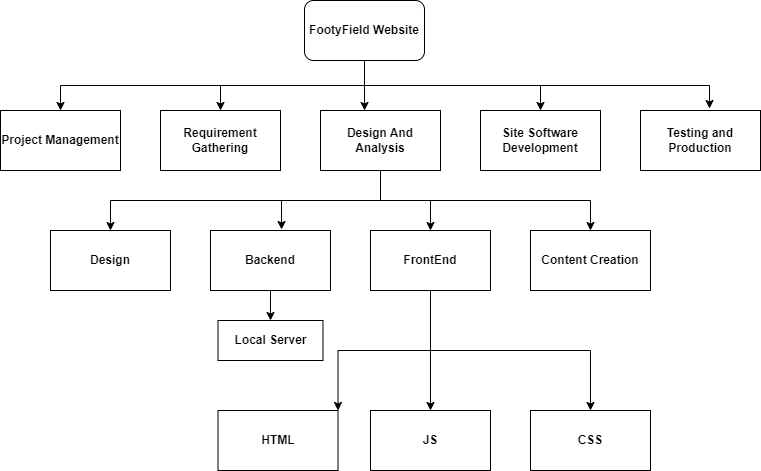

The diagram above was exported from draw.io. Its source (the exported page's mxGraphModel, read from the mxfile embedded in the PNG):
<mxGraphModel dx="1434" dy="788" grid="1" gridSize="10" guides="1" tooltips="1" connect="1" arrows="1" fold="1" page="1" pageScale="1" pageWidth="827" pageHeight="1169" math="0" shadow="0">
  <root>
    <mxCell id="WIyWlLk6GJQsqaUBKTNV-0" />
    <mxCell id="WIyWlLk6GJQsqaUBKTNV-1" parent="WIyWlLk6GJQsqaUBKTNV-0" />
    <mxCell id="TaY2bffHgidvHIh1hj_K-15" style="edgeStyle=orthogonalEdgeStyle;rounded=0;orthogonalLoop=1;jettySize=auto;html=1;exitX=0.5;exitY=1;exitDx=0;exitDy=0;entryX=0.367;entryY=0;entryDx=0;entryDy=0;entryPerimeter=0;" edge="1" parent="WIyWlLk6GJQsqaUBKTNV-1" source="TaY2bffHgidvHIh1hj_K-0" target="TaY2bffHgidvHIh1hj_K-3">
      <mxGeometry relative="1" as="geometry" />
    </mxCell>
    <mxCell id="TaY2bffHgidvHIh1hj_K-16" style="edgeStyle=orthogonalEdgeStyle;rounded=0;orthogonalLoop=1;jettySize=auto;html=1;exitX=0.5;exitY=1;exitDx=0;exitDy=0;" edge="1" parent="WIyWlLk6GJQsqaUBKTNV-1" source="TaY2bffHgidvHIh1hj_K-0" target="TaY2bffHgidvHIh1hj_K-2">
      <mxGeometry relative="1" as="geometry" />
    </mxCell>
    <mxCell id="TaY2bffHgidvHIh1hj_K-17" style="edgeStyle=orthogonalEdgeStyle;rounded=0;orthogonalLoop=1;jettySize=auto;html=1;exitX=0.5;exitY=1;exitDx=0;exitDy=0;" edge="1" parent="WIyWlLk6GJQsqaUBKTNV-1" source="TaY2bffHgidvHIh1hj_K-0" target="TaY2bffHgidvHIh1hj_K-4">
      <mxGeometry relative="1" as="geometry" />
    </mxCell>
    <mxCell id="TaY2bffHgidvHIh1hj_K-18" style="edgeStyle=orthogonalEdgeStyle;rounded=0;orthogonalLoop=1;jettySize=auto;html=1;exitX=0.5;exitY=1;exitDx=0;exitDy=0;entryX=0.575;entryY=-0.033;entryDx=0;entryDy=0;entryPerimeter=0;" edge="1" parent="WIyWlLk6GJQsqaUBKTNV-1" source="TaY2bffHgidvHIh1hj_K-0" target="TaY2bffHgidvHIh1hj_K-5">
      <mxGeometry relative="1" as="geometry" />
    </mxCell>
    <mxCell id="TaY2bffHgidvHIh1hj_K-19" style="edgeStyle=orthogonalEdgeStyle;rounded=0;orthogonalLoop=1;jettySize=auto;html=1;exitX=0.5;exitY=1;exitDx=0;exitDy=0;" edge="1" parent="WIyWlLk6GJQsqaUBKTNV-1" source="TaY2bffHgidvHIh1hj_K-0" target="TaY2bffHgidvHIh1hj_K-1">
      <mxGeometry relative="1" as="geometry" />
    </mxCell>
    <mxCell id="TaY2bffHgidvHIh1hj_K-0" value="&lt;b&gt;FootyField Website&lt;/b&gt;" style="rounded=1;whiteSpace=wrap;html=1;" vertex="1" parent="WIyWlLk6GJQsqaUBKTNV-1">
      <mxGeometry x="354" y="90" width="120" height="60" as="geometry" />
    </mxCell>
    <mxCell id="TaY2bffHgidvHIh1hj_K-1" value="&lt;b&gt;Project Management&lt;/b&gt;" style="rounded=0;whiteSpace=wrap;html=1;" vertex="1" parent="WIyWlLk6GJQsqaUBKTNV-1">
      <mxGeometry x="50" y="200" width="120" height="60" as="geometry" />
    </mxCell>
    <mxCell id="TaY2bffHgidvHIh1hj_K-2" value="&lt;b&gt;Requirement&lt;br&gt;Gathering&lt;br&gt;&lt;/b&gt;" style="rounded=0;whiteSpace=wrap;html=1;" vertex="1" parent="WIyWlLk6GJQsqaUBKTNV-1">
      <mxGeometry x="210" y="200" width="120" height="60" as="geometry" />
    </mxCell>
    <mxCell id="TaY2bffHgidvHIh1hj_K-20" style="edgeStyle=orthogonalEdgeStyle;rounded=0;orthogonalLoop=1;jettySize=auto;html=1;exitX=0.5;exitY=1;exitDx=0;exitDy=0;" edge="1" parent="WIyWlLk6GJQsqaUBKTNV-1" source="TaY2bffHgidvHIh1hj_K-3" target="TaY2bffHgidvHIh1hj_K-7">
      <mxGeometry relative="1" as="geometry" />
    </mxCell>
    <mxCell id="TaY2bffHgidvHIh1hj_K-21" style="edgeStyle=orthogonalEdgeStyle;rounded=0;orthogonalLoop=1;jettySize=auto;html=1;exitX=0.5;exitY=1;exitDx=0;exitDy=0;entryX=0.592;entryY=-0.017;entryDx=0;entryDy=0;entryPerimeter=0;" edge="1" parent="WIyWlLk6GJQsqaUBKTNV-1" source="TaY2bffHgidvHIh1hj_K-3" target="TaY2bffHgidvHIh1hj_K-6">
      <mxGeometry relative="1" as="geometry" />
    </mxCell>
    <mxCell id="TaY2bffHgidvHIh1hj_K-22" style="edgeStyle=orthogonalEdgeStyle;rounded=0;orthogonalLoop=1;jettySize=auto;html=1;exitX=0.5;exitY=1;exitDx=0;exitDy=0;" edge="1" parent="WIyWlLk6GJQsqaUBKTNV-1" source="TaY2bffHgidvHIh1hj_K-3" target="TaY2bffHgidvHIh1hj_K-9">
      <mxGeometry relative="1" as="geometry" />
    </mxCell>
    <mxCell id="TaY2bffHgidvHIh1hj_K-23" style="edgeStyle=orthogonalEdgeStyle;rounded=0;orthogonalLoop=1;jettySize=auto;html=1;exitX=0.5;exitY=1;exitDx=0;exitDy=0;" edge="1" parent="WIyWlLk6GJQsqaUBKTNV-1" source="TaY2bffHgidvHIh1hj_K-3" target="TaY2bffHgidvHIh1hj_K-10">
      <mxGeometry relative="1" as="geometry" />
    </mxCell>
    <mxCell id="TaY2bffHgidvHIh1hj_K-3" value="&lt;b&gt;Design And Analysis&lt;/b&gt;" style="rounded=0;whiteSpace=wrap;html=1;" vertex="1" parent="WIyWlLk6GJQsqaUBKTNV-1">
      <mxGeometry x="370" y="200" width="120" height="60" as="geometry" />
    </mxCell>
    <mxCell id="TaY2bffHgidvHIh1hj_K-4" value="&lt;b&gt;Site Software Development&lt;/b&gt;" style="rounded=0;whiteSpace=wrap;html=1;" vertex="1" parent="WIyWlLk6GJQsqaUBKTNV-1">
      <mxGeometry x="530" y="200" width="120" height="60" as="geometry" />
    </mxCell>
    <mxCell id="TaY2bffHgidvHIh1hj_K-5" value="&lt;b&gt;Testing and Production&lt;/b&gt;" style="rounded=0;whiteSpace=wrap;html=1;" vertex="1" parent="WIyWlLk6GJQsqaUBKTNV-1">
      <mxGeometry x="690" y="200" width="120" height="60" as="geometry" />
    </mxCell>
    <mxCell id="TaY2bffHgidvHIh1hj_K-24" style="edgeStyle=orthogonalEdgeStyle;rounded=0;orthogonalLoop=1;jettySize=auto;html=1;exitX=0.5;exitY=1;exitDx=0;exitDy=0;entryX=0.5;entryY=0;entryDx=0;entryDy=0;" edge="1" parent="WIyWlLk6GJQsqaUBKTNV-1" source="TaY2bffHgidvHIh1hj_K-6" target="TaY2bffHgidvHIh1hj_K-11">
      <mxGeometry relative="1" as="geometry" />
    </mxCell>
    <mxCell id="TaY2bffHgidvHIh1hj_K-6" value="&lt;b&gt;Backend&lt;/b&gt;" style="rounded=0;whiteSpace=wrap;html=1;" vertex="1" parent="WIyWlLk6GJQsqaUBKTNV-1">
      <mxGeometry x="260" y="320" width="120" height="60" as="geometry" />
    </mxCell>
    <mxCell id="TaY2bffHgidvHIh1hj_K-7" value="&lt;b&gt;Design&lt;/b&gt;" style="rounded=0;whiteSpace=wrap;html=1;" vertex="1" parent="WIyWlLk6GJQsqaUBKTNV-1">
      <mxGeometry x="100" y="320" width="120" height="60" as="geometry" />
    </mxCell>
    <mxCell id="TaY2bffHgidvHIh1hj_K-25" style="edgeStyle=orthogonalEdgeStyle;rounded=0;orthogonalLoop=1;jettySize=auto;html=1;exitX=0.5;exitY=1;exitDx=0;exitDy=0;entryX=0.5;entryY=0;entryDx=0;entryDy=0;" edge="1" parent="WIyWlLk6GJQsqaUBKTNV-1" source="TaY2bffHgidvHIh1hj_K-9" target="TaY2bffHgidvHIh1hj_K-12">
      <mxGeometry relative="1" as="geometry" />
    </mxCell>
    <mxCell id="TaY2bffHgidvHIh1hj_K-26" style="edgeStyle=orthogonalEdgeStyle;rounded=0;orthogonalLoop=1;jettySize=auto;html=1;exitX=0.5;exitY=1;exitDx=0;exitDy=0;entryX=1;entryY=0;entryDx=0;entryDy=0;" edge="1" parent="WIyWlLk6GJQsqaUBKTNV-1" source="TaY2bffHgidvHIh1hj_K-9" target="TaY2bffHgidvHIh1hj_K-13">
      <mxGeometry relative="1" as="geometry" />
    </mxCell>
    <mxCell id="TaY2bffHgidvHIh1hj_K-27" style="edgeStyle=orthogonalEdgeStyle;rounded=0;orthogonalLoop=1;jettySize=auto;html=1;exitX=0.5;exitY=1;exitDx=0;exitDy=0;" edge="1" parent="WIyWlLk6GJQsqaUBKTNV-1" source="TaY2bffHgidvHIh1hj_K-9" target="TaY2bffHgidvHIh1hj_K-14">
      <mxGeometry relative="1" as="geometry" />
    </mxCell>
    <mxCell id="TaY2bffHgidvHIh1hj_K-9" value="&lt;b&gt;FrontEnd&lt;br&gt;&lt;/b&gt;" style="rounded=0;whiteSpace=wrap;html=1;" vertex="1" parent="WIyWlLk6GJQsqaUBKTNV-1">
      <mxGeometry x="420" y="320" width="120" height="60" as="geometry" />
    </mxCell>
    <mxCell id="TaY2bffHgidvHIh1hj_K-10" value="&lt;b&gt;Content Creation&lt;br&gt;&lt;/b&gt;" style="rounded=0;whiteSpace=wrap;html=1;" vertex="1" parent="WIyWlLk6GJQsqaUBKTNV-1">
      <mxGeometry x="580" y="320" width="120" height="60" as="geometry" />
    </mxCell>
    <mxCell id="TaY2bffHgidvHIh1hj_K-11" value="&lt;b&gt;Local Server&lt;br&gt;&lt;/b&gt;" style="rounded=0;whiteSpace=wrap;html=1;" vertex="1" parent="WIyWlLk6GJQsqaUBKTNV-1">
      <mxGeometry x="267.5" y="410" width="105" height="40" as="geometry" />
    </mxCell>
    <mxCell id="TaY2bffHgidvHIh1hj_K-12" value="&lt;b&gt;JS&lt;/b&gt;" style="rounded=0;whiteSpace=wrap;html=1;" vertex="1" parent="WIyWlLk6GJQsqaUBKTNV-1">
      <mxGeometry x="420" y="500" width="120" height="60" as="geometry" />
    </mxCell>
    <mxCell id="TaY2bffHgidvHIh1hj_K-13" value="&lt;b&gt;HTML&lt;/b&gt;" style="rounded=0;whiteSpace=wrap;html=1;" vertex="1" parent="WIyWlLk6GJQsqaUBKTNV-1">
      <mxGeometry x="267.5" y="500" width="120" height="60" as="geometry" />
    </mxCell>
    <mxCell id="TaY2bffHgidvHIh1hj_K-14" value="&lt;b&gt;CSS&lt;/b&gt;" style="rounded=0;whiteSpace=wrap;html=1;" vertex="1" parent="WIyWlLk6GJQsqaUBKTNV-1">
      <mxGeometry x="580" y="500" width="120" height="60" as="geometry" />
    </mxCell>
  </root>
</mxGraphModel>